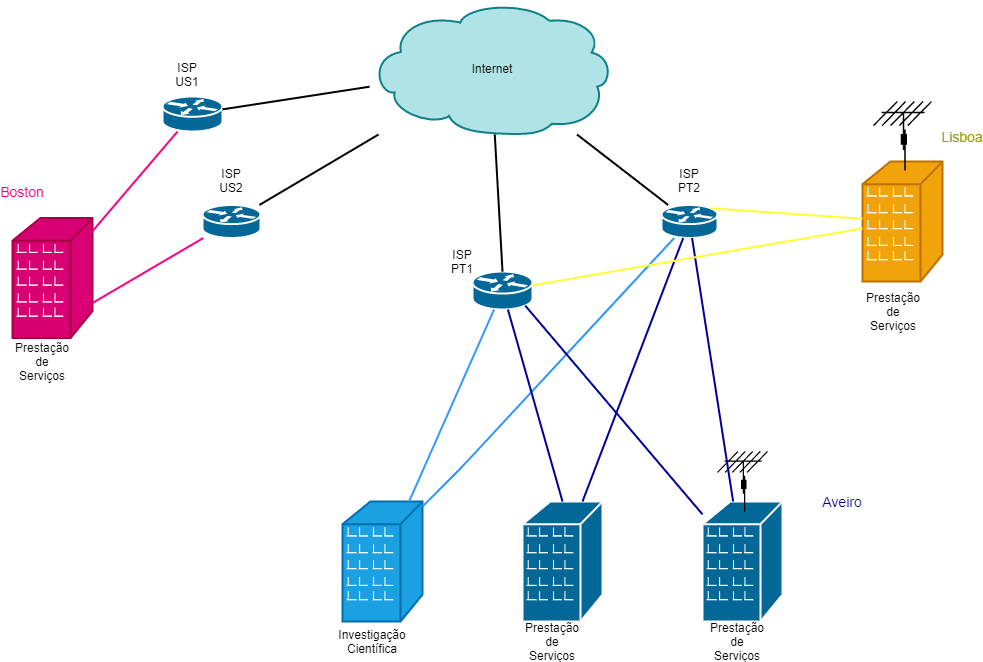

The diagram above was exported from draw.io. Its source (the exported page's mxGraphModel, read from the mxfile embedded in the PNG):
<mxGraphModel dx="1038" dy="588" grid="1" gridSize="10" guides="1" tooltips="1" connect="1" arrows="1" fold="1" page="1" pageScale="1" pageWidth="1100" pageHeight="850" background="#ffffff" math="0" shadow="0">
  <root>
    <mxCell id="0" />
    <mxCell id="1" parent="0" />
    <mxCell id="dzOR2jlEBpiAPWo3TdL1-1" value="" style="shape=mxgraph.cisco.buildings.branch_office;html=1;pointerEvents=1;dashed=0;fillColor=#1ba1e2;strokeColor=#006EAF;strokeWidth=2;verticalLabelPosition=bottom;verticalAlign=top;align=center;outlineConnect=0;fontColor=#ffffff;" parent="1" vertex="1">
      <mxGeometry x="410" y="540" width="80" height="120" as="geometry" />
    </mxCell>
    <mxCell id="dzOR2jlEBpiAPWo3TdL1-3" value="" style="shape=mxgraph.cisco.buildings.branch_office;html=1;pointerEvents=1;dashed=0;fillColor=#036897;strokeColor=#ffffff;strokeWidth=2;verticalLabelPosition=bottom;verticalAlign=top;align=center;outlineConnect=0;" parent="1" vertex="1">
      <mxGeometry x="590" y="540" width="80" height="120" as="geometry" />
    </mxCell>
    <mxCell id="dzOR2jlEBpiAPWo3TdL1-4" value="" style="shape=mxgraph.cisco.buildings.branch_office;html=1;pointerEvents=1;dashed=0;fillColor=#036897;strokeColor=#ffffff;strokeWidth=2;verticalLabelPosition=bottom;verticalAlign=top;align=center;outlineConnect=0;" parent="1" vertex="1">
      <mxGeometry x="770" y="540" width="80" height="120" as="geometry" />
    </mxCell>
    <mxCell id="dzOR2jlEBpiAPWo3TdL1-5" value="" style="shape=mxgraph.cisco.buildings.branch_office;html=1;pointerEvents=1;dashed=0;fillColor=#d80073;strokeColor=#A50040;strokeWidth=2;verticalLabelPosition=bottom;verticalAlign=top;align=center;outlineConnect=0;fontColor=#ffffff;" parent="1" vertex="1">
      <mxGeometry x="80" y="256.5" width="80" height="120" as="geometry" />
    </mxCell>
    <mxCell id="dzOR2jlEBpiAPWo3TdL1-6" value="" style="shape=mxgraph.cisco.buildings.branch_office;html=1;pointerEvents=1;dashed=0;fillColor=#f0a30a;strokeColor=#BD7000;strokeWidth=2;verticalLabelPosition=bottom;verticalAlign=top;align=center;outlineConnect=0;fontColor=#ffffff;" parent="1" vertex="1">
      <mxGeometry x="930" y="200" width="80" height="120" as="geometry" />
    </mxCell>
    <mxCell id="dzOR2jlEBpiAPWo3TdL1-7" value="" style="shape=mxgraph.cisco.routers.router;html=1;pointerEvents=1;dashed=0;fillColor=#036897;strokeColor=#ffffff;strokeWidth=2;verticalLabelPosition=bottom;verticalAlign=top;align=center;outlineConnect=0;" parent="1" vertex="1">
      <mxGeometry x="230" y="135" width="60" height="35" as="geometry" />
    </mxCell>
    <mxCell id="dzOR2jlEBpiAPWo3TdL1-8" value="" style="shape=mxgraph.cisco.routers.router;html=1;pointerEvents=1;dashed=0;fillColor=#036897;strokeColor=#ffffff;strokeWidth=2;verticalLabelPosition=bottom;verticalAlign=top;align=center;outlineConnect=0;" parent="1" vertex="1">
      <mxGeometry x="540" y="310" width="60" height="38" as="geometry" />
    </mxCell>
    <mxCell id="dzOR2jlEBpiAPWo3TdL1-14" style="edgeStyle=orthogonalEdgeStyle;rounded=0;orthogonalLoop=1;jettySize=auto;html=1;exitX=0.5;exitY=1;exitDx=0;exitDy=0;exitPerimeter=0;" parent="1" source="dzOR2jlEBpiAPWo3TdL1-9" edge="1">
      <mxGeometry relative="1" as="geometry">
        <mxPoint x="750" y="250" as="targetPoint" />
      </mxGeometry>
    </mxCell>
    <mxCell id="dzOR2jlEBpiAPWo3TdL1-9" value="" style="shape=mxgraph.cisco.routers.router;html=1;pointerEvents=1;dashed=0;fillColor=#036897;strokeColor=#ffffff;strokeWidth=2;verticalLabelPosition=bottom;verticalAlign=top;align=center;outlineConnect=0;" parent="1" vertex="1">
      <mxGeometry x="729" y="243.5" width="56" height="33" as="geometry" />
    </mxCell>
    <mxCell id="dzOR2jlEBpiAPWo3TdL1-10" value="" style="shape=mxgraph.cisco.routers.router;html=1;pointerEvents=1;dashed=0;fillColor=#036897;strokeColor=#ffffff;strokeWidth=2;verticalLabelPosition=bottom;verticalAlign=top;align=center;outlineConnect=0;" parent="1" vertex="1">
      <mxGeometry x="270" y="243.5" width="58" height="33" as="geometry" />
    </mxCell>
    <mxCell id="dzOR2jlEBpiAPWo3TdL1-11" value="" style="shape=mxgraph.cisco.storage.cloud;html=1;pointerEvents=1;dashed=0;strokeWidth=2;verticalLabelPosition=bottom;verticalAlign=top;align=center;outlineConnect=0;fillColor=#b0e3e6;strokeColor=#0e8088;" parent="1" vertex="1">
      <mxGeometry x="437" y="40" width="243" height="133" as="geometry" />
    </mxCell>
    <mxCell id="dzOR2jlEBpiAPWo3TdL1-12" value="" style="shape=mxgraph.cisco.wireless.antenna;html=1;pointerEvents=1;dashed=0;fillColor=#036897;strokeColor=#ffffff;strokeWidth=2;verticalLabelPosition=bottom;verticalAlign=top;align=center;outlineConnect=0;" parent="1" vertex="1">
      <mxGeometry x="941" y="140" width="58" height="69" as="geometry" />
    </mxCell>
    <mxCell id="dzOR2jlEBpiAPWo3TdL1-13" value="" style="shape=mxgraph.cisco.wireless.antenna;html=1;pointerEvents=1;dashed=0;fillColor=#036897;strokeColor=#ffffff;strokeWidth=2;verticalLabelPosition=bottom;verticalAlign=top;align=center;outlineConnect=0;direction=east;" parent="1" vertex="1">
      <mxGeometry x="785" y="490" width="50" height="60" as="geometry" />
    </mxCell>
    <mxCell id="dzOR2jlEBpiAPWo3TdL1-15" value="" style="endArrow=none;html=1;strokeWidth=2;strokeColor=#3399FF;" parent="1" source="dzOR2jlEBpiAPWo3TdL1-1" target="dzOR2jlEBpiAPWo3TdL1-8" edge="1">
      <mxGeometry width="50" height="50" relative="1" as="geometry">
        <mxPoint x="470" y="430" as="sourcePoint" />
        <mxPoint x="520" y="380" as="targetPoint" />
      </mxGeometry>
    </mxCell>
    <mxCell id="dzOR2jlEBpiAPWo3TdL1-16" value="" style="endArrow=none;html=1;strokeWidth=2;strokeColor=#3399FF;" parent="1" target="dzOR2jlEBpiAPWo3TdL1-9" edge="1">
      <mxGeometry width="50" height="50" relative="1" as="geometry">
        <mxPoint x="490" y="545" as="sourcePoint" />
        <mxPoint x="540" y="495" as="targetPoint" />
        <Array as="points">
          <mxPoint x="530" y="505" />
        </Array>
      </mxGeometry>
    </mxCell>
    <mxCell id="dzOR2jlEBpiAPWo3TdL1-17" value="" style="endArrow=none;html=1;strokeColor=#000099;strokeWidth=2;" parent="1" target="dzOR2jlEBpiAPWo3TdL1-8" edge="1">
      <mxGeometry width="50" height="50" relative="1" as="geometry">
        <mxPoint x="630" y="540" as="sourcePoint" />
        <mxPoint x="680" y="490" as="targetPoint" />
      </mxGeometry>
    </mxCell>
    <mxCell id="dzOR2jlEBpiAPWo3TdL1-18" value="" style="endArrow=none;html=1;strokeColor=#000099;strokeWidth=2;" parent="1" target="dzOR2jlEBpiAPWo3TdL1-9" edge="1">
      <mxGeometry width="50" height="50" relative="1" as="geometry">
        <mxPoint x="650" y="540" as="sourcePoint" />
        <mxPoint x="700" y="490" as="targetPoint" />
      </mxGeometry>
    </mxCell>
    <mxCell id="dzOR2jlEBpiAPWo3TdL1-19" value="" style="endArrow=none;html=1;strokeColor=#000099;strokeWidth=2;" parent="1" source="dzOR2jlEBpiAPWo3TdL1-4" target="dzOR2jlEBpiAPWo3TdL1-9" edge="1">
      <mxGeometry width="50" height="50" relative="1" as="geometry">
        <mxPoint x="780" y="520" as="sourcePoint" />
        <mxPoint x="830" y="470" as="targetPoint" />
      </mxGeometry>
    </mxCell>
    <mxCell id="dzOR2jlEBpiAPWo3TdL1-20" value="" style="endArrow=none;html=1;strokeColor=#000099;strokeWidth=2;entryX=0.88;entryY=0.9;entryDx=0;entryDy=0;entryPerimeter=0;" parent="1" source="dzOR2jlEBpiAPWo3TdL1-4" target="dzOR2jlEBpiAPWo3TdL1-8" edge="1">
      <mxGeometry width="50" height="50" relative="1" as="geometry">
        <mxPoint x="690" y="560" as="sourcePoint" />
        <mxPoint x="740" y="510" as="targetPoint" />
      </mxGeometry>
    </mxCell>
    <mxCell id="dzOR2jlEBpiAPWo3TdL1-21" value="" style="endArrow=none;html=1;strokeColor=#FFFF33;strokeWidth=2;" parent="1" source="dzOR2jlEBpiAPWo3TdL1-8" target="dzOR2jlEBpiAPWo3TdL1-6" edge="1">
      <mxGeometry width="50" height="50" relative="1" as="geometry">
        <mxPoint x="820" y="350" as="sourcePoint" />
        <mxPoint x="870" y="300" as="targetPoint" />
      </mxGeometry>
    </mxCell>
    <mxCell id="dzOR2jlEBpiAPWo3TdL1-22" value="" style="endArrow=none;html=1;strokeColor=#FFFF33;strokeWidth=2;exitX=0.88;exitY=0.1;exitDx=0;exitDy=0;exitPerimeter=0;" parent="1" source="dzOR2jlEBpiAPWo3TdL1-9" target="dzOR2jlEBpiAPWo3TdL1-6" edge="1">
      <mxGeometry width="50" height="50" relative="1" as="geometry">
        <mxPoint x="880" y="420" as="sourcePoint" />
        <mxPoint x="930" y="370" as="targetPoint" />
      </mxGeometry>
    </mxCell>
    <mxCell id="dzOR2jlEBpiAPWo3TdL1-23" value="" style="endArrow=none;html=1;strokeColor=#FF0080;strokeWidth=2;" parent="1" target="dzOR2jlEBpiAPWo3TdL1-10" edge="1">
      <mxGeometry width="50" height="50" relative="1" as="geometry">
        <mxPoint x="160" y="341.5" as="sourcePoint" />
        <mxPoint x="210" y="291.5" as="targetPoint" />
      </mxGeometry>
    </mxCell>
    <mxCell id="dzOR2jlEBpiAPWo3TdL1-24" value="" style="endArrow=none;html=1;strokeColor=#FF0080;strokeWidth=2;" parent="1" source="dzOR2jlEBpiAPWo3TdL1-5" target="dzOR2jlEBpiAPWo3TdL1-7" edge="1">
      <mxGeometry width="50" height="50" relative="1" as="geometry">
        <mxPoint x="170" y="250" as="sourcePoint" />
        <mxPoint x="220" y="200" as="targetPoint" />
      </mxGeometry>
    </mxCell>
    <mxCell id="dzOR2jlEBpiAPWo3TdL1-25" value="" style="endArrow=none;html=1;strokeColor=#000000;strokeWidth=2;exitX=0.5;exitY=0;exitDx=0;exitDy=0;exitPerimeter=0;" parent="1" source="dzOR2jlEBpiAPWo3TdL1-8" target="dzOR2jlEBpiAPWo3TdL1-11" edge="1">
      <mxGeometry width="50" height="50" relative="1" as="geometry">
        <mxPoint x="545" y="320" as="sourcePoint" />
        <mxPoint x="595" y="270" as="targetPoint" />
      </mxGeometry>
    </mxCell>
    <mxCell id="dzOR2jlEBpiAPWo3TdL1-26" value="" style="endArrow=none;html=1;strokeColor=#000000;strokeWidth=2;" parent="1" source="dzOR2jlEBpiAPWo3TdL1-9" target="dzOR2jlEBpiAPWo3TdL1-11" edge="1">
      <mxGeometry width="50" height="50" relative="1" as="geometry">
        <mxPoint x="630" y="230" as="sourcePoint" />
        <mxPoint x="680" y="180" as="targetPoint" />
      </mxGeometry>
    </mxCell>
    <mxCell id="dzOR2jlEBpiAPWo3TdL1-27" value="" style="endArrow=none;html=1;strokeColor=#000000;strokeWidth=2;" parent="1" source="dzOR2jlEBpiAPWo3TdL1-10" target="dzOR2jlEBpiAPWo3TdL1-11" edge="1">
      <mxGeometry width="50" height="50" relative="1" as="geometry">
        <mxPoint x="387" y="230" as="sourcePoint" />
        <mxPoint x="437" y="180" as="targetPoint" />
      </mxGeometry>
    </mxCell>
    <mxCell id="dzOR2jlEBpiAPWo3TdL1-28" value="" style="endArrow=none;html=1;strokeColor=#000000;strokeWidth=2;" parent="1" source="dzOR2jlEBpiAPWo3TdL1-7" target="dzOR2jlEBpiAPWo3TdL1-11" edge="1">
      <mxGeometry width="50" height="50" relative="1" as="geometry">
        <mxPoint x="340" y="170" as="sourcePoint" />
        <mxPoint x="390" y="120" as="targetPoint" />
      </mxGeometry>
    </mxCell>
    <mxCell id="dzOR2jlEBpiAPWo3TdL1-29" value="ISP PT1" style="text;html=1;strokeColor=none;fillColor=none;align=center;verticalAlign=middle;whiteSpace=wrap;rounded=0;" parent="1" vertex="1">
      <mxGeometry x="510" y="290" width="40" height="20" as="geometry" />
    </mxCell>
    <mxCell id="dzOR2jlEBpiAPWo3TdL1-30" value="Internet" style="text;html=1;strokeColor=none;fillColor=none;align=center;verticalAlign=middle;whiteSpace=wrap;rounded=0;" parent="1" vertex="1">
      <mxGeometry x="520" y="90" width="80" height="33" as="geometry" />
    </mxCell>
    <mxCell id="dzOR2jlEBpiAPWo3TdL1-31" value="&lt;font color=&quot;#ff0080&quot; style=&quot;font-size: 14px&quot;&gt;Boston&lt;/font&gt;" style="text;html=1;strokeColor=none;fillColor=none;align=center;verticalAlign=middle;whiteSpace=wrap;rounded=0;" parent="1" vertex="1">
      <mxGeometry x="70" y="220" width="40" height="20" as="geometry" />
    </mxCell>
    <mxCell id="dzOR2jlEBpiAPWo3TdL1-32" value="&lt;font color=&quot;#000099&quot; style=&quot;font-size: 14px&quot;&gt;Aveiro&lt;/font&gt;" style="text;html=1;strokeColor=none;fillColor=none;align=center;verticalAlign=middle;whiteSpace=wrap;rounded=0;strokeWidth=1;" parent="1" vertex="1">
      <mxGeometry x="890" y="530" width="40" height="20" as="geometry" />
    </mxCell>
    <mxCell id="dzOR2jlEBpiAPWo3TdL1-34" value="&lt;font style=&quot;font-size: 14px&quot; color=&quot;#999900&quot;&gt;Lisboa&lt;/font&gt;" style="text;html=1;strokeColor=none;fillColor=none;align=center;verticalAlign=middle;whiteSpace=wrap;rounded=0;" parent="1" vertex="1">
      <mxGeometry x="1010" y="164.5" width="40" height="20" as="geometry" />
    </mxCell>
    <mxCell id="dzOR2jlEBpiAPWo3TdL1-35" value="ISP PT2" style="text;html=1;strokeColor=none;fillColor=none;align=center;verticalAlign=middle;whiteSpace=wrap;rounded=0;" parent="1" vertex="1">
      <mxGeometry x="737" y="209" width="40" height="20" as="geometry" />
    </mxCell>
    <mxCell id="dzOR2jlEBpiAPWo3TdL1-36" value="ISP US1" style="text;html=1;strokeColor=none;fillColor=none;align=center;verticalAlign=middle;whiteSpace=wrap;rounded=0;" parent="1" vertex="1">
      <mxGeometry x="235" y="103" width="40" height="20" as="geometry" />
    </mxCell>
    <mxCell id="dzOR2jlEBpiAPWo3TdL1-37" value="ISP US2" style="text;html=1;strokeColor=none;fillColor=none;align=center;verticalAlign=middle;whiteSpace=wrap;rounded=0;" parent="1" vertex="1">
      <mxGeometry x="279" y="209" width="40" height="20" as="geometry" />
    </mxCell>
    <mxCell id="dzOR2jlEBpiAPWo3TdL1-38" value="Investigação Científica" style="text;html=1;strokeColor=none;fillColor=none;align=center;verticalAlign=middle;whiteSpace=wrap;rounded=0;" parent="1" vertex="1">
      <mxGeometry x="420" y="670" width="40" height="20" as="geometry" />
    </mxCell>
    <mxCell id="dzOR2jlEBpiAPWo3TdL1-39" value="Prestação de Serviços" style="text;html=1;strokeColor=none;fillColor=none;align=center;verticalAlign=middle;whiteSpace=wrap;rounded=0;" parent="1" vertex="1">
      <mxGeometry x="600" y="670" width="40" height="20" as="geometry" />
    </mxCell>
    <mxCell id="dzOR2jlEBpiAPWo3TdL1-40" value="Prestação de Serviços" style="text;html=1;strokeColor=none;fillColor=none;align=center;verticalAlign=middle;whiteSpace=wrap;rounded=0;" parent="1" vertex="1">
      <mxGeometry x="785" y="670" width="40" height="20" as="geometry" />
    </mxCell>
    <mxCell id="dzOR2jlEBpiAPWo3TdL1-41" value="Prestação de Serviços" style="text;html=1;strokeColor=none;fillColor=none;align=center;verticalAlign=middle;whiteSpace=wrap;rounded=0;" parent="1" vertex="1">
      <mxGeometry x="941" y="340" width="40" height="20" as="geometry" />
    </mxCell>
    <mxCell id="dzOR2jlEBpiAPWo3TdL1-42" value="Prestação de Serviços" style="text;html=1;strokeColor=none;fillColor=none;align=center;verticalAlign=middle;whiteSpace=wrap;rounded=0;" parent="1" vertex="1">
      <mxGeometry x="90" y="390" width="40" height="20" as="geometry" />
    </mxCell>
  </root>
</mxGraphModel>